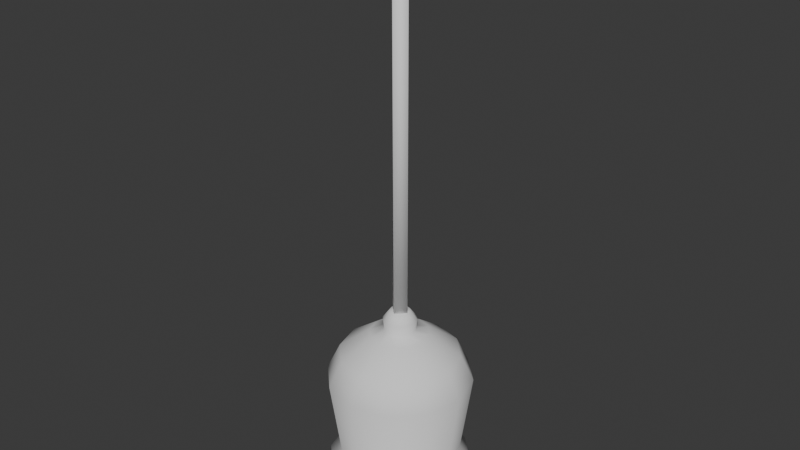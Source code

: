 # Source: mesh_bell.blend  (saved by Blender 4.2.67; exported with 4.5.12 LTS)
import bpy
from mathutils import Matrix  # noqa: F401  (used for matrix-valued properties, if any)

bpy.ops.wm.read_factory_settings(use_empty=True)
scene = bpy.context.scene
scene.name = 'Scene'

# ---- collections
col_collection = bpy.data.collections.new('Collection'); scene.collection.children.link(col_collection)

# ---- world
world_world = bpy.data.worlds.new('World'); scene.world = world_world
world_world.use_nodes = True; world_world.node_tree.nodes.clear()
_N = world_world.node_tree.nodes; _L = world_world.node_tree.links
n0 = _N.new('ShaderNodeOutputWorld'); n0.name = 'World Output'; n0.location = (300, 300)
n1 = _N.new('ShaderNodeBackground'); n1.name = 'Background'; n1.location = (10, 300)
n1.inputs[0].default_value = (0.05088, 0.05088, 0.05088, 1.0)
_L.new(n1.outputs[0], n0.inputs[0])
n0.is_active_output = True
world_world.color = (0.05088, 0.05088, 0.05088)
world_world.sun_shadow_jitter_overblur = 0.0

# ---- meshes
me_circle = bpy.data.meshes.new('Circle')
me_circle.from_pydata([(-7.145e-10, 0.8301, 0.514), (-0.4151, 0.7189, 0.514), (-0.7189, 0.4151, 0.514), (-0.8301, -5.826e-10, 0.514), (-0.7189, -0.4151, 0.514), (-0.4151, -0.7189, 0.514), (-7.145e-10, -0.8301, 0.514), (0.4151, -0.7189, 0.514), (0.7189, -0.4151, 0.514), (0.8301, -5.826e-10, 0.514), (0.7189, 0.4151, 0.514), (0.4151, 0.7189, 0.514), (0.0, 1.0, 1.753), (-0.5, 0.866, 1.753), (-0.866, 0.5, 1.753), (-1.0, 0.0, 1.753), (-0.866, -0.5, 1.753), (-0.5, -0.866, 1.753), (0.0, -1.0, 1.753), (0.5, -0.866, 1.753), (0.866, -0.5, 1.753), (1.0, 0.0, 1.753), (0.866, 0.5, 1.753), (0.5, 0.866, 1.753), (-8.534e-10, 0.8282, 2.106), (-0.4141, 0.7172, 2.106), (-0.7172, 0.4141, 2.106), (-0.8282, -8.534e-10, 2.106), (-0.7172, -0.4141, 2.106), (-0.4141, -0.7172, 2.106), (-8.534e-10, -0.8282, 2.106), (0.4141, -0.7172, 2.106), (0.7172, -0.4141, 2.106), (0.8282, -8.534e-10, 2.106), (0.7172, 0.4141, 2.106), (0.4141, 0.7172, 2.106), (-1.941e-10, 0.9971, 0.2483), (-0.4985, 0.8635, 0.2483), (-0.8635, 0.4985, 0.2483), (-0.9971, 1.942e-09, 0.2483), (-0.8635, -0.4985, 0.2483), (-0.4985, -0.8635, 0.2483), (-1.941e-10, -0.9971, 0.2483), (0.4985, -0.8635, 0.2483), (0.8635, -0.4985, 0.2483), (0.9971, 1.942e-09, 0.2483), (0.8635, 0.4985, 0.2483), (0.4985, 0.8635, 0.2483), (-2.983e-09, 0.3995, 2.405), (-0.1998, 0.346, 2.405), (-0.346, 0.1998, 2.405), (-0.3995, 2.159e-09, 2.405), (-0.346, -0.1998, 2.405), (-0.1998, -0.346, 2.405), (-2.983e-09, -0.3995, 2.405), (0.1998, -0.346, 2.405), (0.346, -0.1998, 2.405), (0.3995, 2.159e-09, 2.405), (0.346, 0.1998, 2.405), (0.1998, 0.346, 2.405), (-5.657e-09, 0.1604, 2.491), (-0.08018, 0.1389, 2.491), (-0.1389, 0.08018, 2.491), (-0.1604, -6.201e-10, 2.491), (-0.1389, -0.08018, 2.491), (-0.08018, -0.1389, 2.491), (-5.657e-09, -0.1604, 2.491), (0.08018, -0.1389, 2.491), (0.1389, -0.08018, 2.491), (0.1604, -6.201e-10, 2.491), (0.1389, 0.08018, 2.491), (0.08018, 0.1389, 2.491), (-2.442e-10, 0.9753, -0.00683), (-0.4876, 0.8446, -0.00683), (-0.8446, 0.4876, -0.00683), (-0.9753, 1.356e-09, -0.00683), (-0.8446, -0.4876, -0.00683), (-0.4876, -0.8446, -0.00683), (-2.442e-10, -0.9753, -0.00683), (0.4876, -0.8446, -0.00683), (0.8446, -0.4876, -0.00683), (0.9753, 1.356e-09, -0.00683), (0.8446, 0.4876, -0.00683), (0.4876, 0.8446, -0.00683), (-0.08018, 0.1389, 2.692), (-5.657e-09, 0.1604, 2.692), (-0.1389, 0.08018, 2.692), (-0.1604, -6.201e-10, 2.692), (-0.1389, -0.08018, 2.692), (-0.08018, -0.1389, 2.692), (-5.657e-09, -0.1604, 2.692), (0.08018, -0.1389, 2.692), (0.1389, -0.08018, 2.692), (0.1604, -6.201e-10, 2.692), (0.1389, 0.08018, 2.692), (0.08018, 0.1389, 2.692), (-0.05005, 0.08668, 2.776), (-7.265e-09, 0.1001, 2.776), (-0.08668, 0.05005, 2.776), (-0.1001, -8.537e-10, 2.776), (-0.08668, -0.05005, 2.776), (-0.05005, -0.08668, 2.776), (-7.265e-09, -0.1001, 2.776), (0.05005, -0.08668, 2.776), (0.08668, -0.05005, 2.776), (0.1001, -8.537e-10, 2.776), (0.08668, 0.05005, 2.776), (0.05005, 0.08668, 2.776), (0.1618, 0.1618, 0.3045), (0.2288, 0.2288, 0.07569), (0.1618, 0.1618, -0.1531), (0.2288, 3.101e-09, 0.3045), (0.3236, 3.101e-09, 0.07569), (0.2288, 3.101e-09, -0.1531), (0.1618, -0.1618, 0.3045), (0.2288, -0.2288, 0.07569), (0.1618, -0.1618, -0.1531), (1.085e-08, -0.2288, 0.3045), (1.085e-08, -0.3236, 0.07569), (1.085e-08, -0.2288, -0.1531), (-0.1618, -0.1618, 0.3045), (-0.2288, -0.2288, 0.07569), (-0.1618, -0.1618, -0.1531), (1.085e-08, 3.101e-09, -0.2479), (-0.2288, 3.101e-09, 0.3045), (-0.3236, 3.101e-09, 0.07569), (-0.2288, 3.101e-09, -0.1531), (-0.1618, 0.1618, 0.3045), (-0.2288, 0.2288, 0.07569), (-0.1618, 0.1618, -0.1531), (1.085e-08, 3.101e-09, 0.3993), (1.085e-08, 0.2288, 0.3045), (1.085e-08, 0.3236, 0.07569), (1.085e-08, 0.2288, -0.1531)], [], [(10, 9, 21, 22), (7, 6, 18, 19), (4, 3, 15, 16), (11, 10, 22, 23), (1, 0, 12, 13), (8, 7, 19, 20), (5, 4, 16, 17), (0, 11, 23, 12), (2, 1, 13, 14), (9, 8, 20, 21), (6, 5, 17, 18), (3, 2, 14, 15), (17, 16, 28, 29), (12, 23, 35, 24), (14, 13, 25, 26), (21, 20, 32, 33), (18, 17, 29, 30), (15, 14, 26, 27), (22, 21, 33, 34), (19, 18, 30, 31), (16, 15, 27, 28), (23, 22, 34, 35), (13, 12, 24, 25), (20, 19, 31, 32), (9, 10, 46, 45), (6, 7, 43, 42), (3, 4, 40, 39), (10, 11, 47, 46), (0, 1, 37, 36), (7, 8, 44, 43), (4, 5, 41, 40), (11, 0, 36, 47), (1, 2, 38, 37), (8, 9, 45, 44), (5, 6, 42, 41), (2, 3, 39, 38), (32, 31, 55, 56), (29, 28, 52, 53), (24, 35, 59, 48), (26, 25, 49, 50), (33, 32, 56, 57), (30, 29, 53, 54), (27, 26, 50, 51), (34, 33, 57, 58), (31, 30, 54, 55), (28, 27, 51, 52), (35, 34, 58, 59), (25, 24, 48, 49), (55, 54, 66, 67), (52, 51, 63, 64), (59, 58, 70, 71), (49, 48, 60, 61), (56, 55, 67, 68), (53, 52, 64, 65), (48, 59, 71, 60), (50, 49, 61, 62), (57, 56, 68, 69), (54, 53, 65, 66), (51, 50, 62, 63), (58, 57, 69, 70), (60, 71, 95, 85), (38, 39, 75, 74), (45, 46, 82, 81), (42, 43, 79, 78), (39, 40, 76, 75), (46, 47, 83, 82), (36, 37, 73, 72), (43, 44, 80, 79), (40, 41, 77, 76), (47, 36, 72, 83), (37, 38, 74, 73), (44, 45, 81, 80), (41, 42, 78, 77), (89, 88, 100, 101), (62, 61, 84, 86), (69, 68, 92, 93), (66, 65, 89, 90), (63, 62, 86, 87), (70, 69, 93, 94), (67, 66, 90, 91), (64, 63, 87, 88), (71, 70, 94, 95), (61, 60, 85, 84), (68, 67, 91, 92), (65, 64, 88, 89), (96, 97, 107, 106, 105, 104, 103, 102, 101, 100, 99, 98), (85, 95, 107, 97), (86, 84, 96, 98), (93, 92, 104, 105), (90, 89, 101, 102), (87, 86, 98, 99), (94, 93, 105, 106), (91, 90, 102, 103), (88, 87, 99, 100), (95, 94, 106, 107), (84, 85, 97, 96), (92, 91, 103, 104), (123, 133, 110), (132, 131, 108, 109), (133, 132, 109, 110), (131, 130, 108), (123, 110, 113), (109, 108, 111, 112), (110, 109, 112, 113), (108, 130, 111), (123, 113, 116), (112, 111, 114, 115), (113, 112, 115, 116), (111, 130, 114), (123, 116, 119), (115, 114, 117, 118), (116, 115, 118, 119), (114, 130, 117), (123, 119, 122), (118, 117, 120, 121), (119, 118, 121, 122), (117, 130, 120), (120, 130, 124), (123, 122, 126), (121, 120, 124, 125), (122, 121, 125, 126), (126, 125, 128, 129), (124, 130, 127), (123, 126, 129), (125, 124, 127, 128), (129, 128, 132, 133), (127, 130, 131), (123, 129, 133), (128, 127, 131, 132)])
me_circle.polygons.foreach_set('use_smooth', [True] * 129)
_uv = me_circle.uv_layers.new(name='UVMap')
_uv.uv.foreach_set('vector', [0.0, 0.0, 0.0, 0.0, 0.0, 0.0, 0.0, 0.0, 0.0, 0.0, 0.0, 0.0, 0.0, 0.0, 0.0, 0.0, 0.0, 0.0, 0.0, 0.0, 0.0, 0.0, 0.0, 0.0, 0.0, 0.0, 0.0, 0.0, 0.0, 0.0, 0.0, 0.0, 0.0, 0.0, 0.0, 0.0, 0.0, 0.0, 0.0, 0.0, 0.0, 0.0, 0.0, 0.0, 0.0, 0.0, 0.0, 0.0, 0.0, 0.0, 0.0, 0.0, 0.0, 0.0, 0.0, 0.0, 0.0, 0.0, 0.0, 0.0, 0.0, 0.0, 0.0, 0.0, 0.0, 0.0, 0.0, 0.0, 0.0, 0.0, 0.0, 0.0, 0.0, 0.0, 0.0, 0.0, 0.0, 0.0, 0.0, 0.0, 0.0, 0.0, 0.0, 0.0, 0.0, 0.0, 0.0, 0.0, 0.0, 0.0, 0.0, 0.0, 0.0, 0.0, 0.0, 0.0, 0.0, 0.0, 0.0, 0.0, 0.0, 0.0, 0.0, 0.0, 0.0, 0.0, 0.0, 0.0, 0.0, 0.0, 0.0, 0.0, 0.0, 0.0, 0.0, 0.0, 0.0, 0.0, 0.0, 0.0, 0.0, 0.0, 0.0, 0.0, 0.0, 0.0, 0.0, 0.0, 0.0, 0.0, 0.0, 0.0, 0.0, 0.0, 0.0, 0.0, 0.0, 0.0, 0.0, 0.0, 0.0, 0.0, 0.0, 0.0, 0.0, 0.0, 0.0, 0.0, 0.0, 0.0, 0.0, 0.0, 0.0, 0.0, 0.0, 0.0, 0.0, 0.0, 0.0, 0.0, 0.0, 0.0, 0.0, 0.0, 0.0, 0.0, 0.0, 0.0, 0.0, 0.0, 0.0, 0.0, 0.0, 0.0, 0.0, 0.0, 0.0, 0.0, 0.0, 0.0, 0.0, 0.0, 0.0, 0.0, 0.0, 0.0, 0.0, 0.0, 0.0, 0.0, 0.0, 0.0, 0.0, 0.0, 0.0, 0.0, 0.0, 0.0, 0.0, 0.0, 0.0, 0.0, 0.0, 0.0, 0.0, 0.0, 0.0, 0.0, 0.0, 0.0, 0.0, 0.0, 0.0, 0.0, 0.0, 0.0, 0.0, 0.0, 0.0, 0.0, 0.0, 0.0, 0.0, 0.0, 0.0, 0.0, 0.0, 0.0, 0.0, 0.0, 0.0, 0.0, 0.0, 0.0, 0.0, 0.0, 0.0, 0.0, 0.0, 0.0, 0.0, 0.0, 0.0, 0.0, 0.0, 0.0, 0.0, 0.0, 0.0, 0.0, 0.0, 0.0, 0.0, 0.0, 0.0, 0.0, 0.0, 0.0, 0.0, 0.0, 0.0, 0.0, 0.0, 0.0, 0.0, 0.0, 0.0, 0.0, 0.0, 0.0, 0.0, 0.0, 0.0, 0.0, 0.0, 0.0, 0.0, 0.0, 0.0, 0.0, 0.0, 0.0, 0.0, 0.0, 0.0, 0.0, 0.0, 0.0, 0.0, 0.0, 0.0, 0.0, 0.0, 0.0, 0.0, 0.0, 0.0, 0.0, 0.0, 0.0, 0.0, 0.0, 0.0, 0.0, 0.0, 0.0, 0.0, 0.0, 0.0, 0.0, 0.0, 0.0, 0.0, 0.0, 0.0, 0.0, 0.0, 0.0, 0.0, 0.0, 0.0, 0.0, 0.0, 0.0, 0.0, 0.0, 0.0, 0.0, 0.0, 0.0, 0.0, 0.0, 0.0, 0.0, 0.0, 0.0, 0.0, 0.0, 0.0, 0.0, 0.0, 0.0, 0.0, 0.0, 0.0, 0.0, 0.0, 0.0, 0.0, 0.0, 0.0, 0.0, 0.0, 0.0, 0.0, 0.0, 0.0, 0.0, 0.0, 0.0, 0.0, 0.0, 0.0, 0.0, 0.0, 0.0, 0.0, 0.0, 0.0, 0.0, 0.0, 0.0, 0.0, 0.0, 0.0, 0.0, 0.0, 0.0, 0.0, 0.0, 0.0, 0.0, 0.0, 0.0, 0.0, 0.0, 0.0, 0.0, 0.0, 0.0, 0.0, 0.0, 0.0, 0.0, 0.0, 0.0, 0.0, 0.0, 0.0, 0.0, 0.0, 0.0, 0.0, 0.0, 0.0, 0.0, 0.0, 0.0, 0.0, 0.0, 0.0, 0.0, 0.0, 0.0, 0.0, 0.0, 0.0, 0.0, 0.0, 0.0, 0.0, 0.0, 0.0, 0.0, 0.0, 0.0, 0.0, 0.0, 0.0, 0.0, 0.0, 0.0, 0.0, 0.0, 0.0, 0.0, 0.0, 0.0, 0.0, 0.0, 0.0, 0.0, 0.0, 0.0, 0.0, 0.0, 0.0, 0.0, 0.0, 0.0, 0.0, 0.0, 0.0, 0.0, 0.0, 0.0, 0.0, 0.0, 0.0, 0.0, 0.0, 0.0, 0.0, 0.0, 0.0, 0.0, 0.0, 0.0, 0.0, 0.0, 0.0, 0.0, 0.0, 0.0, 0.0, 0.0, 0.0, 0.0, 0.0, 0.0, 0.0, 0.0, 0.0, 0.0, 0.0, 0.0, 0.0, 0.0, 0.0, 0.0, 0.0, 0.0, 0.0, 0.0, 0.0, 0.0, 0.0, 0.0, 0.0, 0.0, 0.0, 0.0, 0.0, 0.0, 0.0, 0.0, 0.0, 0.0, 0.0, 0.0, 0.0, 0.0, 0.0, 0.0, 0.0, 0.0, 0.0, 0.0, 0.0, 0.0, 0.0, 0.0, 0.0, 0.0, 0.0, 0.0, 0.0, 0.0, 0.0, 0.0, 0.0, 0.0, 0.0, 0.0, 0.0, 0.0, 0.0, 0.0, 0.0, 0.0, 0.0, 0.0, 0.0, 0.0, 0.0, 0.0, 0.0, 0.0, 0.0, 0.0, 0.0, 0.0, 0.0, 0.0, 0.0, 0.0, 0.0, 0.0, 0.0, 0.0, 0.0, 0.0, 0.0, 0.0, 0.0, 0.0, 0.0, 0.0, 0.0, 0.0, 0.0, 0.0, 0.0, 0.0, 0.0, 0.0, 0.0, 0.0, 0.0, 0.0, 0.0, 0.0, 0.0, 0.0, 0.0, 0.0, 0.0, 0.0, 0.0, 0.0, 0.0, 0.0, 0.0, 0.0, 0.0, 0.0, 0.0, 0.0, 0.0, 0.0, 0.0, 0.0, 0.0, 0.0, 0.0, 0.0, 0.0, 0.0, 0.0, 0.0, 0.0, 0.0, 0.0, 0.0, 0.0, 0.0, 0.0, 0.0, 0.0, 0.0, 0.0, 0.0, 0.0, 0.0, 0.0, 0.0, 0.0, 0.0, 0.0, 0.0, 0.0, 0.0, 0.0, 0.0, 0.0, 0.0, 0.0, 0.0, 0.0, 0.0, 0.0, 0.0, 0.0, 0.0, 0.0, 0.0, 0.0, 0.0, 0.0, 0.0, 0.0, 0.0, 0.0, 0.0, 0.0, 0.0, 0.0, 0.0, 0.0, 0.0, 0.0, 0.0, 0.0, 0.0, 0.0, 0.0, 0.0, 0.0, 0.0, 0.0, 0.0, 0.0, 0.0, 0.0, 0.0, 0.0, 0.0, 0.0, 0.0, 0.0, 0.0, 0.0, 0.0, 0.0, 0.0, 0.0, 0.0, 0.0, 0.0, 0.0, 0.0, 0.0, 0.0, 0.0, 0.0, 0.0, 0.0, 0.0, 0.0, 0.0, 0.0, 0.0, 0.0, 0.0, 0.0, 0.0, 0.0, 0.0, 0.0, 0.0, 0.0, 0.0, 0.0, 0.0, 0.0, 0.0, 0.0, 0.0, 0.0, 0.0, 0.0, 0.0, 0.0, 0.0, 0.0, 0.0, 0.0, 0.0, 0.0, 0.0, 0.0, 0.0, 0.0, 0.0, 0.0, 0.0, 0.0, 0.0, 0.0, 0.0, 0.0, 0.0, 0.0, 0.0, 0.0, 0.0, 0.0, 0.0, 0.0, 0.0, 0.0, 0.0, 0.0, 0.0, 0.0, 0.0, 0.0, 0.0, 0.0, 0.0, 0.0, 0.0, 0.0, 0.0, 0.0, 0.0, 0.0, 0.0, 0.0, 0.0, 0.0, 0.0, 0.0, 0.0, 0.0, 0.0, 0.0, 0.0, 0.0, 0.0, 0.0, 0.0, 0.0, 0.0, 0.0, 0.0, 0.0, 0.0, 0.0, 0.0, 0.0, 0.0, 0.6875, 0.0, 0.75, 0.25, 0.625, 0.25, 0.75, 0.5, 0.75, 0.75, 0.625, 0.75, 0.625, 0.5, 0.75, 0.25, 0.75, 0.5, 0.625, 0.5, 0.625, 0.25, 0.75, 0.75, 0.6875, 1.0, 0.625, 0.75, 0.5625, 0.0, 0.625, 0.25, 0.5, 0.25, 0.625, 0.5, 0.625, 0.75, 0.5, 0.75, 0.5, 0.5, 0.625, 0.25, 0.625, 0.5, 0.5, 0.5, 0.5, 0.25, 0.625, 0.75, 0.5625, 1.0, 0.5, 0.75, 0.4375, 0.0, 0.5, 0.25, 0.375, 0.25, 0.5, 0.5, 0.5, 0.75, 0.375, 0.75, 0.375, 0.5, 0.5, 0.25, 0.5, 0.5, 0.375, 0.5, 0.375, 0.25, 0.5, 0.75, 0.4375, 1.0, 0.375, 0.75, 0.3125, 0.0, 0.375, 0.25, 0.25, 0.25, 0.375, 0.5, 0.375, 0.75, 0.25, 0.75, 0.25, 0.5, 0.375, 0.25, 0.375, 0.5, 0.25, 0.5, 0.25, 0.25, 0.375, 0.75, 0.3125, 1.0, 0.25, 0.75, 0.1875, 0.0, 0.25, 0.25, 0.125, 0.25, 0.25, 0.5, 0.25, 0.75, 0.125, 0.75, 0.125, 0.5, 0.25, 0.25, 0.25, 0.5, 0.125, 0.5, 0.125, 0.25, 0.25, 0.75, 0.1875, 1.0, 0.125, 0.75, 0.125, 0.75, 0.0625, 1.0, 0.0, 0.75, 0.0625, 0.0, 0.125, 0.25, 0.0, 0.25, 0.125, 0.5, 0.125, 0.75, 0.0, 0.75, 0.0, 0.5, 0.125, 0.25, 0.125, 0.5, 0.0, 0.5, 0.0, 0.25, 1.0, 0.25, 1.0, 0.5, 0.875, 0.5, 0.875, 0.25, 1.0, 0.75, 0.9375, 1.0, 0.875, 0.75, 0.9375, 0.0, 1.0, 0.25, 0.875, 0.25, 1.0, 0.5, 1.0, 0.75, 0.875, 0.75, 0.875, 0.5, 0.875, 0.25, 0.875, 0.5, 0.75, 0.5, 0.75, 0.25, 0.875, 0.75, 0.8125, 1.0, 0.75, 0.75, 0.8125, 0.0, 0.875, 0.25, 0.75, 0.25, 0.875, 0.5, 0.875, 0.75, 0.75, 0.75, 0.75, 0.5])
me_circle.update()
me_cylinder = bpy.data.meshes.new('Cylinder')
me_cylinder.from_pydata([(0.0, 1.0, -1.0), (0.0, 1.0, 41.8), (1.0, 0.0, -1.0), (1.0, 0.0, 41.8), (0.0, -1.0, -1.0), (0.0, -1.0, 41.8), (-1.0, 0.0, -1.0), (-1.0, 0.0, 41.8)], [], [(0, 1, 3, 2), (2, 3, 5, 4), (3, 1, 7, 5), (4, 5, 7, 6), (6, 7, 1, 0), (0, 2, 4, 6)])
me_cylinder.polygons.foreach_set('use_smooth', [True] * 6)
_uv = me_cylinder.uv_layers.new(name='UVMap')
_uv.uv.foreach_set('vector', [1.0, 0.5, 1.0, 1.0, 0.75, 1.0, 0.75, 0.5, 0.75, 0.5, 0.75, 1.0, 0.5, 1.0, 0.5, 0.5, 0.49, 0.25, 0.25, 0.49, 0.01, 0.25, 0.25, 0.01, 0.5, 0.5, 0.5, 1.0, 0.25, 1.0, 0.25, 0.5, 0.25, 0.5, 0.25, 1.0, 0.0, 1.0, 0.0, 0.5, 0.75, 0.49, 0.99, 0.25, 0.75, 0.01, 0.51, 0.25])
me_cylinder.update()

# ---- objects
ob_circle = bpy.data.objects.new('Circle', me_circle)
ob_cylinder = bpy.data.objects.new('Cylinder', me_cylinder)

# ---- transforms, parenting, visibility, modifiers, constraints
ob_circle.location = (0.0, 0.0, 0.0)
_m = ob_circle.modifiers.new('Solidify', 'SOLIDIFY')
_m.thickness = 0.1
ob_cylinder.location = (0.0, 0.0, 2.874)
ob_cylinder.scale = (0.1401, 0.1401, 0.1401)

# ---- collection membership
col_collection.objects.link(ob_circle)
col_collection.objects.link(ob_cylinder)

# ---- scene / render settings (as saved in the file)
scene.frame_start = 1; scene.frame_end = 250; scene.frame_set(1)
scene.render.engine = 'BLENDER_EEVEE_NEXT'
bpy.context.view_layer.update()

# ---- added for rendering (the .blend has no active camera and no usable light): camera, sun
cam_auto = bpy.data.cameras.new('AutoCamera')
cam_auto.lens = 50.0
cam_auto.sensor_width = 36.0
cam_auto.clip_end = 1000.0
ob_auto_camera = bpy.data.objects.new('AutoCamera', cam_auto)
scene.collection.objects.link(ob_auto_camera)
ob_auto_camera.location = (8.78818, -10.5458, 11.2704)
ob_auto_camera.rotation_euler = (1.09748, -7.21219e-08, 0.694738)
scene.camera = ob_auto_camera
light_auto_sun = bpy.data.lights.new('AutoSun', 'SUN')
light_auto_sun.energy = 3.0
light_auto_sun.angle = 0.0523599
ob_auto_sun = bpy.data.objects.new('AutoSun', light_auto_sun)
scene.collection.objects.link(ob_auto_sun)
ob_auto_sun.rotation_euler = (0.872665, 0.174533, 0.523599)
bpy.context.view_layer.update()
